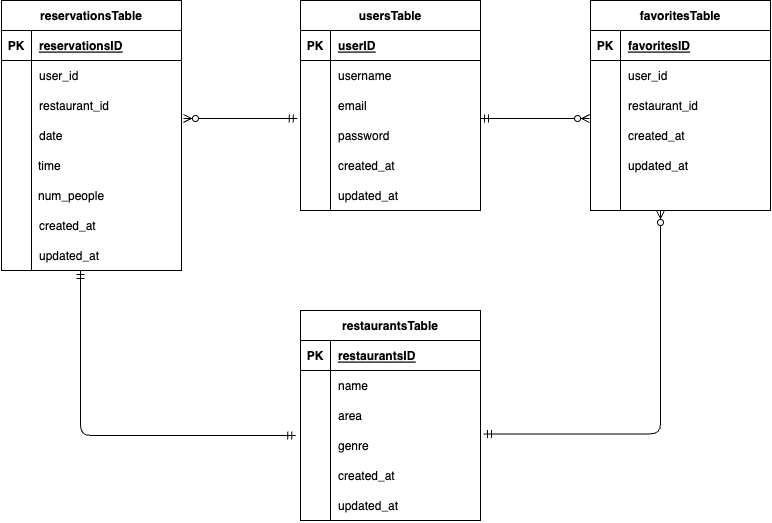

The diagram above was exported from draw.io. Its source (the exported page's mxGraphModel, read from the mxfile embedded in the PNG):
<mxGraphModel dx="894" dy="792" grid="1" gridSize="10" guides="1" tooltips="1" connect="1" arrows="0" fold="1" page="1" pageScale="1" pageWidth="1169" pageHeight="827" math="0" shadow="0">
  <root>
    <mxCell id="0" />
    <mxCell id="1" parent="0" />
    <mxCell id="2" value="usersTable" style="shape=table;startSize=30;container=1;collapsible=1;childLayout=tableLayout;fixedRows=1;rowLines=0;fontStyle=1;align=center;resizeLast=1;" vertex="1" parent="1">
      <mxGeometry x="500" y="80" width="180" height="210" as="geometry" />
    </mxCell>
    <mxCell id="3" value="" style="shape=tableRow;horizontal=0;startSize=0;swimlaneHead=0;swimlaneBody=0;fillColor=none;collapsible=0;dropTarget=0;points=[[0,0.5],[1,0.5]];portConstraint=eastwest;top=0;left=0;right=0;bottom=1;" vertex="1" parent="2">
      <mxGeometry y="30" width="180" height="30" as="geometry" />
    </mxCell>
    <mxCell id="4" value="PK" style="shape=partialRectangle;connectable=0;fillColor=none;top=0;left=0;bottom=0;right=0;fontStyle=1;overflow=hidden;" vertex="1" parent="3">
      <mxGeometry width="30" height="30" as="geometry">
        <mxRectangle width="30" height="30" as="alternateBounds" />
      </mxGeometry>
    </mxCell>
    <mxCell id="5" value="userID" style="shape=partialRectangle;connectable=0;fillColor=none;top=0;left=0;bottom=0;right=0;align=left;spacingLeft=6;fontStyle=5;overflow=hidden;" vertex="1" parent="3">
      <mxGeometry x="30" width="150" height="30" as="geometry">
        <mxRectangle width="150" height="30" as="alternateBounds" />
      </mxGeometry>
    </mxCell>
    <mxCell id="6" value="" style="shape=tableRow;horizontal=0;startSize=0;swimlaneHead=0;swimlaneBody=0;fillColor=none;collapsible=0;dropTarget=0;points=[[0,0.5],[1,0.5]];portConstraint=eastwest;top=0;left=0;right=0;bottom=0;" vertex="1" parent="2">
      <mxGeometry y="60" width="180" height="30" as="geometry" />
    </mxCell>
    <mxCell id="7" value="" style="shape=partialRectangle;connectable=0;fillColor=none;top=0;left=0;bottom=0;right=0;editable=1;overflow=hidden;" vertex="1" parent="6">
      <mxGeometry width="30" height="30" as="geometry">
        <mxRectangle width="30" height="30" as="alternateBounds" />
      </mxGeometry>
    </mxCell>
    <mxCell id="8" value="username" style="shape=partialRectangle;connectable=0;fillColor=none;top=0;left=0;bottom=0;right=0;align=left;spacingLeft=6;overflow=hidden;" vertex="1" parent="6">
      <mxGeometry x="30" width="150" height="30" as="geometry">
        <mxRectangle width="150" height="30" as="alternateBounds" />
      </mxGeometry>
    </mxCell>
    <mxCell id="9" value="" style="shape=tableRow;horizontal=0;startSize=0;swimlaneHead=0;swimlaneBody=0;fillColor=none;collapsible=0;dropTarget=0;points=[[0,0.5],[1,0.5]];portConstraint=eastwest;top=0;left=0;right=0;bottom=0;" vertex="1" parent="2">
      <mxGeometry y="90" width="180" height="30" as="geometry" />
    </mxCell>
    <mxCell id="10" value="" style="shape=partialRectangle;connectable=0;fillColor=none;top=0;left=0;bottom=0;right=0;editable=1;overflow=hidden;" vertex="1" parent="9">
      <mxGeometry width="30" height="30" as="geometry">
        <mxRectangle width="30" height="30" as="alternateBounds" />
      </mxGeometry>
    </mxCell>
    <mxCell id="11" value="email" style="shape=partialRectangle;connectable=0;fillColor=none;top=0;left=0;bottom=0;right=0;align=left;spacingLeft=6;overflow=hidden;" vertex="1" parent="9">
      <mxGeometry x="30" width="150" height="30" as="geometry">
        <mxRectangle width="150" height="30" as="alternateBounds" />
      </mxGeometry>
    </mxCell>
    <mxCell id="12" value="" style="shape=tableRow;horizontal=0;startSize=0;swimlaneHead=0;swimlaneBody=0;fillColor=none;collapsible=0;dropTarget=0;points=[[0,0.5],[1,0.5]];portConstraint=eastwest;top=0;left=0;right=0;bottom=0;" vertex="1" parent="2">
      <mxGeometry y="120" width="180" height="30" as="geometry" />
    </mxCell>
    <mxCell id="13" value="" style="shape=partialRectangle;connectable=0;fillColor=none;top=0;left=0;bottom=0;right=0;editable=1;overflow=hidden;" vertex="1" parent="12">
      <mxGeometry width="30" height="30" as="geometry">
        <mxRectangle width="30" height="30" as="alternateBounds" />
      </mxGeometry>
    </mxCell>
    <mxCell id="14" value="password" style="shape=partialRectangle;connectable=0;fillColor=none;top=0;left=0;bottom=0;right=0;align=left;spacingLeft=6;overflow=hidden;" vertex="1" parent="12">
      <mxGeometry x="30" width="150" height="30" as="geometry">
        <mxRectangle width="150" height="30" as="alternateBounds" />
      </mxGeometry>
    </mxCell>
    <mxCell id="15" value="created_at" style="shape=partialRectangle;connectable=0;fillColor=none;top=0;left=0;bottom=0;right=0;align=left;spacingLeft=6;overflow=hidden;" vertex="1" parent="1">
      <mxGeometry x="530" y="230" width="150" height="30" as="geometry">
        <mxRectangle width="150" height="30" as="alternateBounds" />
      </mxGeometry>
    </mxCell>
    <mxCell id="16" value="updated_at" style="shape=partialRectangle;connectable=0;fillColor=none;top=0;left=0;bottom=0;right=0;align=left;spacingLeft=6;overflow=hidden;" vertex="1" parent="1">
      <mxGeometry x="530" y="260" width="150" height="30" as="geometry">
        <mxRectangle width="150" height="30" as="alternateBounds" />
      </mxGeometry>
    </mxCell>
    <mxCell id="17" value="" style="endArrow=none;html=1;" edge="1" parent="1">
      <mxGeometry width="50" height="50" relative="1" as="geometry">
        <mxPoint x="530" y="290" as="sourcePoint" />
        <mxPoint x="530" y="230" as="targetPoint" />
      </mxGeometry>
    </mxCell>
    <mxCell id="18" value="restaurantsTable" style="shape=table;startSize=30;container=1;collapsible=1;childLayout=tableLayout;fixedRows=1;rowLines=0;fontStyle=1;align=center;resizeLast=1;" vertex="1" parent="1">
      <mxGeometry x="500" y="390" width="180" height="210" as="geometry" />
    </mxCell>
    <mxCell id="19" value="" style="shape=tableRow;horizontal=0;startSize=0;swimlaneHead=0;swimlaneBody=0;fillColor=none;collapsible=0;dropTarget=0;points=[[0,0.5],[1,0.5]];portConstraint=eastwest;top=0;left=0;right=0;bottom=1;" vertex="1" parent="18">
      <mxGeometry y="30" width="180" height="30" as="geometry" />
    </mxCell>
    <mxCell id="20" value="PK" style="shape=partialRectangle;connectable=0;fillColor=none;top=0;left=0;bottom=0;right=0;fontStyle=1;overflow=hidden;" vertex="1" parent="19">
      <mxGeometry width="30" height="30" as="geometry">
        <mxRectangle width="30" height="30" as="alternateBounds" />
      </mxGeometry>
    </mxCell>
    <mxCell id="21" value="restaurantsID" style="shape=partialRectangle;connectable=0;fillColor=none;top=0;left=0;bottom=0;right=0;align=left;spacingLeft=6;fontStyle=5;overflow=hidden;" vertex="1" parent="19">
      <mxGeometry x="30" width="150" height="30" as="geometry">
        <mxRectangle width="150" height="30" as="alternateBounds" />
      </mxGeometry>
    </mxCell>
    <mxCell id="22" value="" style="shape=tableRow;horizontal=0;startSize=0;swimlaneHead=0;swimlaneBody=0;fillColor=none;collapsible=0;dropTarget=0;points=[[0,0.5],[1,0.5]];portConstraint=eastwest;top=0;left=0;right=0;bottom=0;" vertex="1" parent="18">
      <mxGeometry y="60" width="180" height="30" as="geometry" />
    </mxCell>
    <mxCell id="23" value="" style="shape=partialRectangle;connectable=0;fillColor=none;top=0;left=0;bottom=0;right=0;editable=1;overflow=hidden;" vertex="1" parent="22">
      <mxGeometry width="30" height="30" as="geometry">
        <mxRectangle width="30" height="30" as="alternateBounds" />
      </mxGeometry>
    </mxCell>
    <mxCell id="24" value="name" style="shape=partialRectangle;connectable=0;fillColor=none;top=0;left=0;bottom=0;right=0;align=left;spacingLeft=6;overflow=hidden;" vertex="1" parent="22">
      <mxGeometry x="30" width="150" height="30" as="geometry">
        <mxRectangle width="150" height="30" as="alternateBounds" />
      </mxGeometry>
    </mxCell>
    <mxCell id="25" value="" style="shape=tableRow;horizontal=0;startSize=0;swimlaneHead=0;swimlaneBody=0;fillColor=none;collapsible=0;dropTarget=0;points=[[0,0.5],[1,0.5]];portConstraint=eastwest;top=0;left=0;right=0;bottom=0;" vertex="1" parent="18">
      <mxGeometry y="90" width="180" height="30" as="geometry" />
    </mxCell>
    <mxCell id="26" value="" style="shape=partialRectangle;connectable=0;fillColor=none;top=0;left=0;bottom=0;right=0;editable=1;overflow=hidden;" vertex="1" parent="25">
      <mxGeometry width="30" height="30" as="geometry">
        <mxRectangle width="30" height="30" as="alternateBounds" />
      </mxGeometry>
    </mxCell>
    <mxCell id="27" value="area" style="shape=partialRectangle;connectable=0;fillColor=none;top=0;left=0;bottom=0;right=0;align=left;spacingLeft=6;overflow=hidden;" vertex="1" parent="25">
      <mxGeometry x="30" width="150" height="30" as="geometry">
        <mxRectangle width="150" height="30" as="alternateBounds" />
      </mxGeometry>
    </mxCell>
    <mxCell id="28" value="" style="shape=tableRow;horizontal=0;startSize=0;swimlaneHead=0;swimlaneBody=0;fillColor=none;collapsible=0;dropTarget=0;points=[[0,0.5],[1,0.5]];portConstraint=eastwest;top=0;left=0;right=0;bottom=0;" vertex="1" parent="18">
      <mxGeometry y="120" width="180" height="30" as="geometry" />
    </mxCell>
    <mxCell id="29" value="" style="shape=partialRectangle;connectable=0;fillColor=none;top=0;left=0;bottom=0;right=0;editable=1;overflow=hidden;" vertex="1" parent="28">
      <mxGeometry width="30" height="30" as="geometry">
        <mxRectangle width="30" height="30" as="alternateBounds" />
      </mxGeometry>
    </mxCell>
    <mxCell id="30" value="genre" style="shape=partialRectangle;connectable=0;fillColor=none;top=0;left=0;bottom=0;right=0;align=left;spacingLeft=6;overflow=hidden;" vertex="1" parent="28">
      <mxGeometry x="30" width="150" height="30" as="geometry">
        <mxRectangle width="150" height="30" as="alternateBounds" />
      </mxGeometry>
    </mxCell>
    <mxCell id="31" value="created_at" style="shape=partialRectangle;connectable=0;fillColor=none;top=0;left=0;bottom=0;right=0;align=left;spacingLeft=6;overflow=hidden;" vertex="1" parent="1">
      <mxGeometry x="530" y="540" width="150" height="30" as="geometry">
        <mxRectangle width="150" height="30" as="alternateBounds" />
      </mxGeometry>
    </mxCell>
    <mxCell id="32" value="updated_at" style="shape=partialRectangle;connectable=0;fillColor=none;top=0;left=0;bottom=0;right=0;align=left;spacingLeft=6;overflow=hidden;" vertex="1" parent="1">
      <mxGeometry x="530" y="570" width="150" height="30" as="geometry">
        <mxRectangle width="150" height="30" as="alternateBounds" />
      </mxGeometry>
    </mxCell>
    <mxCell id="33" value="" style="endArrow=none;html=1;" edge="1" parent="1">
      <mxGeometry width="50" height="50" relative="1" as="geometry">
        <mxPoint x="530" y="600" as="sourcePoint" />
        <mxPoint x="530" y="540" as="targetPoint" />
      </mxGeometry>
    </mxCell>
    <mxCell id="34" value="favoritesTable" style="shape=table;startSize=30;container=1;collapsible=1;childLayout=tableLayout;fixedRows=1;rowLines=0;fontStyle=1;align=center;resizeLast=1;" vertex="1" parent="1">
      <mxGeometry x="790" y="80" width="180" height="210" as="geometry" />
    </mxCell>
    <mxCell id="35" value="" style="shape=tableRow;horizontal=0;startSize=0;swimlaneHead=0;swimlaneBody=0;fillColor=none;collapsible=0;dropTarget=0;points=[[0,0.5],[1,0.5]];portConstraint=eastwest;top=0;left=0;right=0;bottom=1;" vertex="1" parent="34">
      <mxGeometry y="30" width="180" height="30" as="geometry" />
    </mxCell>
    <mxCell id="36" value="PK" style="shape=partialRectangle;connectable=0;fillColor=none;top=0;left=0;bottom=0;right=0;fontStyle=1;overflow=hidden;" vertex="1" parent="35">
      <mxGeometry width="30" height="30" as="geometry">
        <mxRectangle width="30" height="30" as="alternateBounds" />
      </mxGeometry>
    </mxCell>
    <mxCell id="37" value="favoritesID" style="shape=partialRectangle;connectable=0;fillColor=none;top=0;left=0;bottom=0;right=0;align=left;spacingLeft=6;fontStyle=5;overflow=hidden;" vertex="1" parent="35">
      <mxGeometry x="30" width="150" height="30" as="geometry">
        <mxRectangle width="150" height="30" as="alternateBounds" />
      </mxGeometry>
    </mxCell>
    <mxCell id="38" value="" style="shape=tableRow;horizontal=0;startSize=0;swimlaneHead=0;swimlaneBody=0;fillColor=none;collapsible=0;dropTarget=0;points=[[0,0.5],[1,0.5]];portConstraint=eastwest;top=0;left=0;right=0;bottom=0;" vertex="1" parent="34">
      <mxGeometry y="60" width="180" height="30" as="geometry" />
    </mxCell>
    <mxCell id="39" value="" style="shape=partialRectangle;connectable=0;fillColor=none;top=0;left=0;bottom=0;right=0;editable=1;overflow=hidden;" vertex="1" parent="38">
      <mxGeometry width="30" height="30" as="geometry">
        <mxRectangle width="30" height="30" as="alternateBounds" />
      </mxGeometry>
    </mxCell>
    <mxCell id="40" value="user_id" style="shape=partialRectangle;connectable=0;fillColor=none;top=0;left=0;bottom=0;right=0;align=left;spacingLeft=6;overflow=hidden;" vertex="1" parent="38">
      <mxGeometry x="30" width="150" height="30" as="geometry">
        <mxRectangle width="150" height="30" as="alternateBounds" />
      </mxGeometry>
    </mxCell>
    <mxCell id="41" value="" style="shape=tableRow;horizontal=0;startSize=0;swimlaneHead=0;swimlaneBody=0;fillColor=none;collapsible=0;dropTarget=0;points=[[0,0.5],[1,0.5]];portConstraint=eastwest;top=0;left=0;right=0;bottom=0;" vertex="1" parent="34">
      <mxGeometry y="90" width="180" height="30" as="geometry" />
    </mxCell>
    <mxCell id="42" value="" style="shape=partialRectangle;connectable=0;fillColor=none;top=0;left=0;bottom=0;right=0;editable=1;overflow=hidden;" vertex="1" parent="41">
      <mxGeometry width="30" height="30" as="geometry">
        <mxRectangle width="30" height="30" as="alternateBounds" />
      </mxGeometry>
    </mxCell>
    <mxCell id="43" value="restaurant_id" style="shape=partialRectangle;connectable=0;fillColor=none;top=0;left=0;bottom=0;right=0;align=left;spacingLeft=6;overflow=hidden;" vertex="1" parent="41">
      <mxGeometry x="30" width="150" height="30" as="geometry">
        <mxRectangle width="150" height="30" as="alternateBounds" />
      </mxGeometry>
    </mxCell>
    <mxCell id="44" value="" style="shape=tableRow;horizontal=0;startSize=0;swimlaneHead=0;swimlaneBody=0;fillColor=none;collapsible=0;dropTarget=0;points=[[0,0.5],[1,0.5]];portConstraint=eastwest;top=0;left=0;right=0;bottom=0;" vertex="1" parent="34">
      <mxGeometry y="120" width="180" height="30" as="geometry" />
    </mxCell>
    <mxCell id="45" value="" style="shape=partialRectangle;connectable=0;fillColor=none;top=0;left=0;bottom=0;right=0;editable=1;overflow=hidden;" vertex="1" parent="44">
      <mxGeometry width="30" height="30" as="geometry">
        <mxRectangle width="30" height="30" as="alternateBounds" />
      </mxGeometry>
    </mxCell>
    <mxCell id="46" value="" style="shape=partialRectangle;connectable=0;fillColor=none;top=0;left=0;bottom=0;right=0;align=left;spacingLeft=6;overflow=hidden;" vertex="1" parent="44">
      <mxGeometry x="30" width="150" height="30" as="geometry">
        <mxRectangle width="150" height="30" as="alternateBounds" />
      </mxGeometry>
    </mxCell>
    <mxCell id="47" value="created_at" style="shape=partialRectangle;connectable=0;fillColor=none;top=0;left=0;bottom=0;right=0;align=left;spacingLeft=6;overflow=hidden;" vertex="1" parent="1">
      <mxGeometry x="820" y="200" width="150" height="30" as="geometry">
        <mxRectangle width="150" height="30" as="alternateBounds" />
      </mxGeometry>
    </mxCell>
    <mxCell id="48" value="updated_at" style="shape=partialRectangle;connectable=0;fillColor=none;top=0;left=0;bottom=0;right=0;align=left;spacingLeft=6;overflow=hidden;" vertex="1" parent="1">
      <mxGeometry x="820" y="230" width="150" height="30" as="geometry">
        <mxRectangle width="150" height="30" as="alternateBounds" />
      </mxGeometry>
    </mxCell>
    <mxCell id="49" value="" style="endArrow=none;html=1;" edge="1" parent="1">
      <mxGeometry width="50" height="50" relative="1" as="geometry">
        <mxPoint x="820" y="290" as="sourcePoint" />
        <mxPoint x="820" y="230" as="targetPoint" />
      </mxGeometry>
    </mxCell>
    <mxCell id="50" value="reservationsTable" style="shape=table;startSize=30;container=1;collapsible=1;childLayout=tableLayout;fixedRows=1;rowLines=0;fontStyle=1;align=center;resizeLast=1;" vertex="1" parent="1">
      <mxGeometry x="201" y="80" width="180" height="270" as="geometry" />
    </mxCell>
    <mxCell id="51" value="" style="shape=tableRow;horizontal=0;startSize=0;swimlaneHead=0;swimlaneBody=0;fillColor=none;collapsible=0;dropTarget=0;points=[[0,0.5],[1,0.5]];portConstraint=eastwest;top=0;left=0;right=0;bottom=1;" vertex="1" parent="50">
      <mxGeometry y="30" width="180" height="30" as="geometry" />
    </mxCell>
    <mxCell id="52" value="PK" style="shape=partialRectangle;connectable=0;fillColor=none;top=0;left=0;bottom=0;right=0;fontStyle=1;overflow=hidden;" vertex="1" parent="51">
      <mxGeometry width="30" height="30" as="geometry">
        <mxRectangle width="30" height="30" as="alternateBounds" />
      </mxGeometry>
    </mxCell>
    <mxCell id="53" value="reservationsID" style="shape=partialRectangle;connectable=0;fillColor=none;top=0;left=0;bottom=0;right=0;align=left;spacingLeft=6;fontStyle=5;overflow=hidden;" vertex="1" parent="51">
      <mxGeometry x="30" width="150" height="30" as="geometry">
        <mxRectangle width="150" height="30" as="alternateBounds" />
      </mxGeometry>
    </mxCell>
    <mxCell id="54" value="" style="shape=tableRow;horizontal=0;startSize=0;swimlaneHead=0;swimlaneBody=0;fillColor=none;collapsible=0;dropTarget=0;points=[[0,0.5],[1,0.5]];portConstraint=eastwest;top=0;left=0;right=0;bottom=0;" vertex="1" parent="50">
      <mxGeometry y="60" width="180" height="30" as="geometry" />
    </mxCell>
    <mxCell id="55" value="" style="shape=partialRectangle;connectable=0;fillColor=none;top=0;left=0;bottom=0;right=0;editable=1;overflow=hidden;" vertex="1" parent="54">
      <mxGeometry width="30" height="30" as="geometry">
        <mxRectangle width="30" height="30" as="alternateBounds" />
      </mxGeometry>
    </mxCell>
    <mxCell id="56" value="user_id" style="shape=partialRectangle;connectable=0;fillColor=none;top=0;left=0;bottom=0;right=0;align=left;spacingLeft=6;overflow=hidden;" vertex="1" parent="54">
      <mxGeometry x="30" width="150" height="30" as="geometry">
        <mxRectangle width="150" height="30" as="alternateBounds" />
      </mxGeometry>
    </mxCell>
    <mxCell id="57" value="" style="shape=tableRow;horizontal=0;startSize=0;swimlaneHead=0;swimlaneBody=0;fillColor=none;collapsible=0;dropTarget=0;points=[[0,0.5],[1,0.5]];portConstraint=eastwest;top=0;left=0;right=0;bottom=0;" vertex="1" parent="50">
      <mxGeometry y="90" width="180" height="30" as="geometry" />
    </mxCell>
    <mxCell id="58" value="" style="shape=partialRectangle;connectable=0;fillColor=none;top=0;left=0;bottom=0;right=0;editable=1;overflow=hidden;" vertex="1" parent="57">
      <mxGeometry width="30" height="30" as="geometry">
        <mxRectangle width="30" height="30" as="alternateBounds" />
      </mxGeometry>
    </mxCell>
    <mxCell id="59" value="restaurant_id" style="shape=partialRectangle;connectable=0;fillColor=none;top=0;left=0;bottom=0;right=0;align=left;spacingLeft=6;overflow=hidden;" vertex="1" parent="57">
      <mxGeometry x="30" width="150" height="30" as="geometry">
        <mxRectangle width="150" height="30" as="alternateBounds" />
      </mxGeometry>
    </mxCell>
    <mxCell id="60" value="" style="shape=tableRow;horizontal=0;startSize=0;swimlaneHead=0;swimlaneBody=0;fillColor=none;collapsible=0;dropTarget=0;points=[[0,0.5],[1,0.5]];portConstraint=eastwest;top=0;left=0;right=0;bottom=0;" vertex="1" parent="50">
      <mxGeometry y="120" width="180" height="30" as="geometry" />
    </mxCell>
    <mxCell id="61" value="" style="shape=partialRectangle;connectable=0;fillColor=none;top=0;left=0;bottom=0;right=0;editable=1;overflow=hidden;" vertex="1" parent="60">
      <mxGeometry width="30" height="30" as="geometry">
        <mxRectangle width="30" height="30" as="alternateBounds" />
      </mxGeometry>
    </mxCell>
    <mxCell id="62" value="date" style="shape=partialRectangle;connectable=0;fillColor=none;top=0;left=0;bottom=0;right=0;align=left;spacingLeft=6;overflow=hidden;" vertex="1" parent="60">
      <mxGeometry x="30" width="150" height="30" as="geometry">
        <mxRectangle width="150" height="30" as="alternateBounds" />
      </mxGeometry>
    </mxCell>
    <mxCell id="63" value="created_at" style="shape=partialRectangle;connectable=0;fillColor=none;top=0;left=0;bottom=0;right=0;align=left;spacingLeft=6;overflow=hidden;" vertex="1" parent="1">
      <mxGeometry x="231" y="290" width="150" height="30" as="geometry">
        <mxRectangle width="150" height="30" as="alternateBounds" />
      </mxGeometry>
    </mxCell>
    <mxCell id="64" value="updated_at" style="shape=partialRectangle;connectable=0;fillColor=none;top=0;left=0;bottom=0;right=0;align=left;spacingLeft=6;overflow=hidden;" vertex="1" parent="1">
      <mxGeometry x="231" y="320" width="150" height="30" as="geometry">
        <mxRectangle width="150" height="30" as="alternateBounds" />
      </mxGeometry>
    </mxCell>
    <mxCell id="65" value="" style="endArrow=none;html=1;" edge="1" parent="1">
      <mxGeometry width="50" height="50" relative="1" as="geometry">
        <mxPoint x="231" y="290" as="sourcePoint" />
        <mxPoint x="231" y="230" as="targetPoint" />
      </mxGeometry>
    </mxCell>
    <mxCell id="66" value="" style="shape=tableRow;horizontal=0;startSize=0;swimlaneHead=0;swimlaneBody=0;fillColor=none;collapsible=0;dropTarget=0;points=[[0,0.5],[1,0.5]];portConstraint=eastwest;top=0;left=0;right=0;bottom=0;" vertex="1" parent="1">
      <mxGeometry x="200" y="230" width="180" height="30" as="geometry" />
    </mxCell>
    <mxCell id="67" value="" style="shape=partialRectangle;connectable=0;fillColor=none;top=0;left=0;bottom=0;right=0;editable=1;overflow=hidden;" vertex="1" parent="66">
      <mxGeometry width="30" height="30" as="geometry">
        <mxRectangle width="30" height="30" as="alternateBounds" />
      </mxGeometry>
    </mxCell>
    <mxCell id="68" value="time" style="shape=partialRectangle;connectable=0;fillColor=none;top=0;left=0;bottom=0;right=0;align=left;spacingLeft=6;overflow=hidden;" vertex="1" parent="66">
      <mxGeometry x="30" width="150" height="30" as="geometry">
        <mxRectangle width="150" height="30" as="alternateBounds" />
      </mxGeometry>
    </mxCell>
    <mxCell id="69" value="" style="shape=tableRow;horizontal=0;startSize=0;swimlaneHead=0;swimlaneBody=0;fillColor=none;collapsible=0;dropTarget=0;points=[[0,0.5],[1,0.5]];portConstraint=eastwest;top=0;left=0;right=0;bottom=0;" vertex="1" parent="1">
      <mxGeometry x="201" y="260" width="180" height="30" as="geometry" />
    </mxCell>
    <mxCell id="70" value="" style="shape=partialRectangle;connectable=0;fillColor=none;top=0;left=0;bottom=0;right=0;editable=1;overflow=hidden;" vertex="1" parent="69">
      <mxGeometry width="30" height="30" as="geometry">
        <mxRectangle width="30" height="30" as="alternateBounds" />
      </mxGeometry>
    </mxCell>
    <mxCell id="71" value="num_people" style="shape=partialRectangle;connectable=0;fillColor=none;top=0;left=0;bottom=0;right=0;align=left;spacingLeft=6;overflow=hidden;" vertex="1" parent="1">
      <mxGeometry x="230" y="260" width="150" height="30" as="geometry">
        <mxRectangle width="150" height="30" as="alternateBounds" />
      </mxGeometry>
    </mxCell>
    <mxCell id="72" value="" style="endArrow=none;html=1;" edge="1" parent="1">
      <mxGeometry width="50" height="50" relative="1" as="geometry">
        <mxPoint x="231" y="350" as="sourcePoint" />
        <mxPoint x="231" y="290" as="targetPoint" />
      </mxGeometry>
    </mxCell>
    <mxCell id="73" value="" style="fontSize=12;html=1;endArrow=ERzeroToMany;startArrow=ERmandOne;entryX=-0.005;entryY=-0.067;entryDx=0;entryDy=0;entryPerimeter=0;" edge="1" parent="1" target="44">
      <mxGeometry width="100" height="100" relative="1" as="geometry">
        <mxPoint x="680" y="198" as="sourcePoint" />
        <mxPoint x="780" y="110" as="targetPoint" />
      </mxGeometry>
    </mxCell>
    <mxCell id="74" value="" style="fontSize=12;html=1;endArrow=ERzeroToMany;startArrow=ERmandOne;exitX=1.016;exitY=0.113;exitDx=0;exitDy=0;exitPerimeter=0;edgeStyle=orthogonalEdgeStyle;" edge="1" parent="1" source="28">
      <mxGeometry width="100" height="100" relative="1" as="geometry">
        <mxPoint x="760" y="440.01" as="sourcePoint" />
        <mxPoint x="860" y="290" as="targetPoint" />
      </mxGeometry>
    </mxCell>
    <mxCell id="75" value="" style="fontSize=12;html=1;endArrow=ERzeroToMany;startArrow=ERmandOne;entryX=1.011;entryY=-0.067;entryDx=0;entryDy=0;exitX=-0.018;exitY=-0.067;exitDx=0;exitDy=0;exitPerimeter=0;entryPerimeter=0;" edge="1" parent="1" source="12" target="60">
      <mxGeometry width="100" height="100" relative="1" as="geometry">
        <mxPoint x="390.9" y="200.01" as="sourcePoint" />
        <mxPoint x="500.0000000000001" y="200" as="targetPoint" />
      </mxGeometry>
    </mxCell>
    <mxCell id="76" value="" style="edgeStyle=orthogonalEdgeStyle;fontSize=12;html=1;endArrow=ERmandOne;startArrow=ERmandOne;exitX=-0.026;exitY=0.164;exitDx=0;exitDy=0;exitPerimeter=0;" edge="1" parent="1" source="28">
      <mxGeometry width="100" height="100" relative="1" as="geometry">
        <mxPoint x="310" y="530" as="sourcePoint" />
        <mxPoint x="280" y="350" as="targetPoint" />
      </mxGeometry>
    </mxCell>
  </root>
</mxGraphModel>